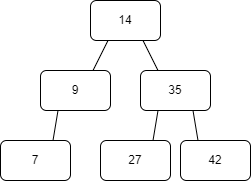

The diagram above was exported from draw.io. Its source (the exported page's mxGraphModel, read from the mxfile embedded in the PNG):
<mxGraphModel dx="317" dy="290" grid="1" gridSize="10" guides="1" tooltips="1" connect="1" arrows="1" fold="1" page="1" pageScale="1" pageWidth="850" pageHeight="1100" math="0" shadow="0">
  <root>
    <mxCell id="0" />
    <mxCell id="1" parent="0" />
    <mxCell id="2" value="14" style="rounded=1;whiteSpace=wrap;html=1;" vertex="1" parent="1">
      <mxGeometry x="380" y="60" width="70" height="40" as="geometry" />
    </mxCell>
    <mxCell id="3" value="9" style="rounded=1;whiteSpace=wrap;html=1;" vertex="1" parent="1">
      <mxGeometry x="330" y="130" width="70" height="40" as="geometry" />
    </mxCell>
    <mxCell id="4" value="35" style="rounded=1;whiteSpace=wrap;html=1;" vertex="1" parent="1">
      <mxGeometry x="430" y="130" width="70" height="40" as="geometry" />
    </mxCell>
    <mxCell id="5" value="" style="endArrow=none;html=1;rounded=0;entryX=0.25;entryY=1;entryDx=0;entryDy=0;exitX=0.75;exitY=0;exitDx=0;exitDy=0;" edge="1" parent="1" source="3" target="2">
      <mxGeometry width="50" height="50" relative="1" as="geometry">
        <mxPoint x="250" y="200" as="sourcePoint" />
        <mxPoint x="300" y="150" as="targetPoint" />
      </mxGeometry>
    </mxCell>
    <mxCell id="6" value="" style="endArrow=none;html=1;rounded=0;entryX=0.75;entryY=1;entryDx=0;entryDy=0;exitX=0.25;exitY=0;exitDx=0;exitDy=0;" edge="1" parent="1" source="4" target="2">
      <mxGeometry width="50" height="50" relative="1" as="geometry">
        <mxPoint x="330" y="200" as="sourcePoint" />
        <mxPoint x="370" y="130" as="targetPoint" />
      </mxGeometry>
    </mxCell>
    <mxCell id="7" value="7" style="rounded=1;whiteSpace=wrap;html=1;" vertex="1" parent="1">
      <mxGeometry x="290" y="200" width="70" height="40" as="geometry" />
    </mxCell>
    <mxCell id="8" value="" style="endArrow=none;html=1;rounded=0;entryX=0.25;entryY=1;entryDx=0;entryDy=0;exitX=0.75;exitY=0;exitDx=0;exitDy=0;" edge="1" parent="1" source="7" target="3">
      <mxGeometry width="50" height="50" relative="1" as="geometry">
        <mxPoint x="160" y="330" as="sourcePoint" />
        <mxPoint x="270" y="250" as="targetPoint" />
      </mxGeometry>
    </mxCell>
    <mxCell id="9" value="27" style="rounded=1;whiteSpace=wrap;html=1;" vertex="1" parent="1">
      <mxGeometry x="390" y="200" width="70" height="40" as="geometry" />
    </mxCell>
    <mxCell id="10" value="" style="endArrow=none;html=1;rounded=0;entryX=0.25;entryY=1;entryDx=0;entryDy=0;exitX=0.75;exitY=0;exitDx=0;exitDy=0;" edge="1" parent="1" source="9" target="4">
      <mxGeometry width="50" height="50" relative="1" as="geometry">
        <mxPoint x="220" y="330" as="sourcePoint" />
        <mxPoint x="310" y="250" as="targetPoint" />
      </mxGeometry>
    </mxCell>
    <mxCell id="11" value="42" style="rounded=1;whiteSpace=wrap;html=1;" vertex="1" parent="1">
      <mxGeometry x="470" y="200" width="70" height="40" as="geometry" />
    </mxCell>
    <mxCell id="12" value="" style="endArrow=none;html=1;rounded=0;entryX=0.75;entryY=1;entryDx=0;entryDy=0;exitX=0.25;exitY=0;exitDx=0;exitDy=0;" edge="1" parent="1" source="11" target="4">
      <mxGeometry width="50" height="50" relative="1" as="geometry">
        <mxPoint x="410" y="330" as="sourcePoint" />
        <mxPoint x="500" y="250" as="targetPoint" />
      </mxGeometry>
    </mxCell>
  </root>
</mxGraphModel>